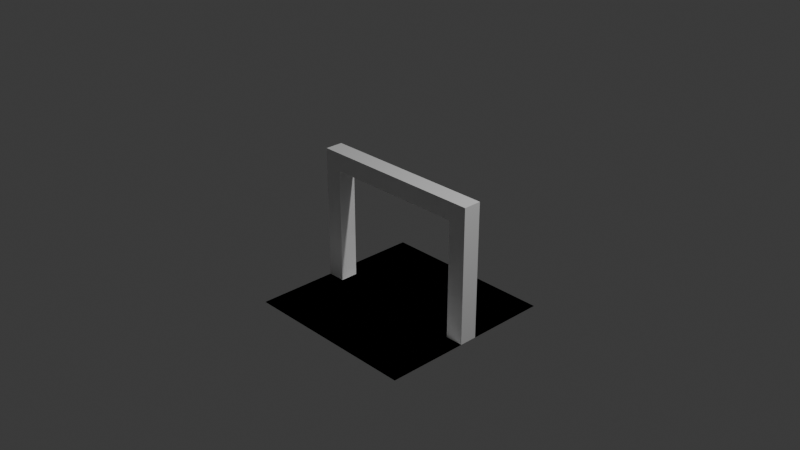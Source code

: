 # Source: gate.blend  (saved by Blender 4.2.66; exported with 4.5.12 LTS)
import bpy
from mathutils import Matrix  # noqa: F401  (used for matrix-valued properties, if any)

bpy.ops.wm.read_factory_settings(use_empty=True)
scene = bpy.context.scene
scene.name = 'Scene'

# ---- collections
col_collection = bpy.data.collections.new('Collection'); scene.collection.children.link(col_collection)

# ---- materials (node trees are filled in below, after node groups)
mat_material = bpy.data.materials.new('Material')
mat_material.alpha_threshold = 0.0
mat_material.roughness = 0.5
mat_material.line_color = (0.0, 0.0, 0.0, 1.0)

# ---- material node trees
mat_material.use_nodes = True; mat_material.node_tree.nodes.clear()
_N = mat_material.node_tree.nodes; _L = mat_material.node_tree.links
n0 = _N.new('ShaderNodeOutputMaterial'); n0.name = 'Material Output'; n0.location = (300, 300)
n1 = _N.new('ShaderNodeBsdfPrincipled'); n1.name = 'Principled BSDF'; n1.location = (10, 300)
n1.inputs[3].default_value = 1.45
_L.new(n1.outputs[0], n0.inputs[0])
n0.is_active_output = True

# ---- world
world_world = bpy.data.worlds.new('World'); scene.world = world_world
world_world.use_nodes = True; world_world.node_tree.nodes.clear()
_N = world_world.node_tree.nodes; _L = world_world.node_tree.links
n0 = _N.new('ShaderNodeOutputWorld'); n0.name = 'World Output'; n0.location = (300, 300)
n1 = _N.new('ShaderNodeBackground'); n1.name = 'Background'; n1.location = (10, 300)
n1.inputs[0].default_value = (0.05088, 0.05088, 0.05088, 1.0)
_L.new(n1.outputs[0], n0.inputs[0])
n0.is_active_output = True
world_world.color = (0.05088, 0.05088, 0.05088)
world_world.sun_shadow_jitter_overblur = 0.0

# ---- cameras
cam_camera = bpy.data.cameras.new('Camera')
cam_camera.clip_end = 100.0
cam_camera.ortho_scale = 7.314

# ---- lights
light_light = bpy.data.lights.new('Light', 'POINT')
light_light.energy = 1000.0
light_light.shadow_soft_size = 0.1

# ---- meshes
me_cube = bpy.data.meshes.new('Cube')
me_cube.from_pydata([(1.0, 1.0, 1.0), (1.0, 1.0, -1.0), (1.0, -1.0, 1.0), (1.0, -1.0, -1.0), (-1.0, 1.0, 1.0), (-1.0, 1.0, -1.0), (-1.0, -1.0, 1.0), (-1.0, -1.0, -1.0)], [], [(0, 4, 6, 2), (3, 2, 6, 7), (7, 6, 4, 5), (5, 1, 3, 7), (1, 0, 2, 3), (5, 4, 0, 1)])
_uv = me_cube.uv_layers.new(name='UVMap')
_uv.uv.foreach_set('vector', [0.625, 0.5, 0.875, 0.5, 0.875, 0.75, 0.625, 0.75, 0.375, 0.75, 0.625, 0.75, 0.625, 1.0, 0.375, 1.0, 0.375, 0.0, 0.625, 0.0, 0.625, 0.25, 0.375, 0.25, 0.125, 0.5, 0.375, 0.5, 0.375, 0.75, 0.125, 0.75, 0.375, 0.5, 0.625, 0.5, 0.625, 0.75, 0.375, 0.75, 0.375, 0.25, 0.625, 0.25, 0.625, 0.5, 0.375, 0.5])
me_cube.materials.append(mat_material)
me_cube.use_mirror_vertex_groups = False
me_cube.update()
me_cube_001 = bpy.data.meshes.new('Cube.001')
me_cube_001.from_pydata([(-1.0, -1.0, -1.0), (-1.0, -1.0, 1.0), (-1.0, 1.0, -1.0), (-1.0, 1.0, 1.0), (1.0, -1.0, -1.0), (1.0, -1.0, 1.0), (1.0, 1.0, -1.0), (1.0, 1.0, 1.0)], [], [(0, 1, 3, 2), (2, 3, 7, 6), (6, 7, 5, 4), (4, 5, 1, 0), (2, 6, 4, 0), (7, 3, 1, 5)])
_uv = me_cube_001.uv_layers.new(name='UVMap')
_uv.uv.foreach_set('vector', [0.375, 0.0, 0.625, 0.0, 0.625, 0.25, 0.375, 0.25, 0.375, 0.25, 0.625, 0.25, 0.625, 0.5, 0.375, 0.5, 0.375, 0.5, 0.625, 0.5, 0.625, 0.75, 0.375, 0.75, 0.375, 0.75, 0.625, 0.75, 0.625, 1.0, 0.375, 1.0, 0.125, 0.5, 0.375, 0.5, 0.375, 0.75, 0.125, 0.75, 0.625, 0.5, 0.875, 0.5, 0.875, 0.75, 0.625, 0.75])
me_cube_001.update()
me_cube_002 = bpy.data.meshes.new('Cube.002')
me_cube_002.from_pydata([(-1.0, -1.0, -1.0), (-1.0, -1.0, 1.0), (-1.0, 1.0, -1.0), (-1.0, 1.0, 1.0), (1.0, -1.0, -1.0), (1.0, -1.0, 1.0), (1.0, 1.0, -1.0), (1.0, 1.0, 1.0)], [], [(0, 1, 3, 2), (2, 3, 7, 6), (6, 7, 5, 4), (4, 5, 1, 0), (2, 6, 4, 0), (7, 3, 1, 5)])
_uv = me_cube_002.uv_layers.new(name='UVMap')
_uv.uv.foreach_set('vector', [0.375, 0.0, 0.625, 0.0, 0.625, 0.25, 0.375, 0.25, 0.375, 0.25, 0.625, 0.25, 0.625, 0.5, 0.375, 0.5, 0.375, 0.5, 0.625, 0.5, 0.625, 0.75, 0.375, 0.75, 0.375, 0.75, 0.625, 0.75, 0.625, 1.0, 0.375, 1.0, 0.125, 0.5, 0.375, 0.5, 0.375, 0.75, 0.125, 0.75, 0.625, 0.5, 0.875, 0.5, 0.875, 0.75, 0.625, 0.75])
me_cube_002.update()
me_cube_003 = bpy.data.meshes.new('Cube.003')
me_cube_003.from_pydata([(-1.0, -1.0, -1.0), (-1.0, -1.0, 1.0), (-1.0, 1.0, -1.0), (-1.0, 1.0, 1.0), (1.0, -1.0, -1.0), (1.0, -1.0, 1.0), (1.0, 1.0, -1.0), (1.0, 1.0, 1.0)], [], [(0, 1, 3, 2), (2, 3, 7, 6), (6, 7, 5, 4), (4, 5, 1, 0), (2, 6, 4, 0), (7, 3, 1, 5)])
_uv = me_cube_003.uv_layers.new(name='UVMap')
_uv.uv.foreach_set('vector', [0.375, 0.0, 0.625, 0.0, 0.625, 0.25, 0.375, 0.25, 0.375, 0.25, 0.625, 0.25, 0.625, 0.5, 0.375, 0.5, 0.375, 0.5, 0.625, 0.5, 0.625, 0.75, 0.375, 0.75, 0.375, 0.75, 0.625, 0.75, 0.625, 1.0, 0.375, 1.0, 0.125, 0.5, 0.375, 0.5, 0.375, 0.75, 0.125, 0.75, 0.625, 0.5, 0.875, 0.5, 0.875, 0.75, 0.625, 0.75])
me_cube_003.update()

# ---- objects
ob_cube = bpy.data.objects.new('Cube', me_cube)
ob_light = bpy.data.objects.new('Light', light_light)
ob_camera = bpy.data.objects.new('Camera', cam_camera)
ob_cube_001 = bpy.data.objects.new('Cube.001', me_cube_001)
ob_cube_002 = bpy.data.objects.new('Cube.002', me_cube_002)
ob_cube_003 = bpy.data.objects.new('Cube.003', me_cube_003)

# ---- transforms, parenting, visibility, modifiers, constraints
ob_cube.location = (0.0, 0.0, -1.0)
ob_cube.scale = (1.0, 1.0, 5.029e-08)
ob_cube.lock_rotations_4d = False
ob_cube.empty_display_type = 'ARROWS'
ob_cube.lineart.crease_threshold = 0.0
ob_light.location = (4.076, 1.005, 5.904)
ob_light.rotation_euler = (0.6503, 0.05522, 1.866)
ob_light.lock_rotations_4d = False
ob_light.empty_display_type = 'ARROWS'
ob_light.color = (0.0, 0.0, 0.0, 0.0)
ob_light.lineart.crease_threshold = 0.0
ob_camera.location = (7.359, -6.926, 4.958)
ob_camera.rotation_euler = (1.109, 0.0, 0.8149)
ob_camera.lock_rotations_4d = False
ob_camera.empty_display_type = 'ARROWS'
ob_camera.color = (0.0, 0.0, 0.0, 0.0)
ob_camera.display_type = 'WIRE'
ob_camera.lineart.crease_threshold = 0.0
ob_cube_001.location = (-0.9, 0.0, -0.25)
ob_cube_001.scale = (0.1, 0.1, 0.75)
ob_cube_002.location = (0.9, 0.0, -0.25)
ob_cube_002.scale = (0.1, 0.1, 0.75)
ob_cube_003.location = (0.0, 0.0, 0.4)
ob_cube_003.scale = (0.8, 0.1, 0.1)

# ---- collection membership
col_collection.objects.link(ob_cube)
col_collection.objects.link(ob_light)
col_collection.objects.link(ob_camera)
col_collection.objects.link(ob_cube_001)
col_collection.objects.link(ob_cube_002)
col_collection.objects.link(ob_cube_003)

# ---- scene / render settings (as saved in the file)
scene.camera = ob_camera
scene.frame_start = 1; scene.frame_end = 250; scene.frame_set(1)
scene.render.engine = 'BLENDER_EEVEE_NEXT'
bpy.context.view_layer.update()
